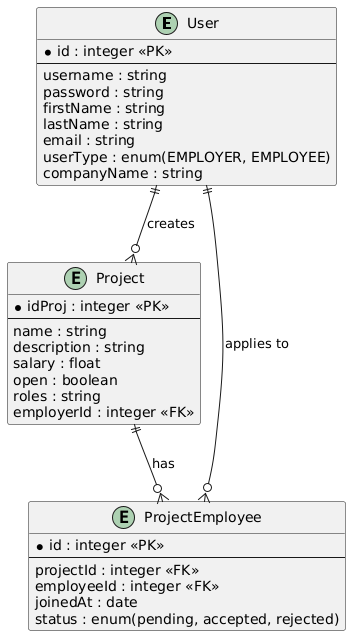

The diagram above was rendered by PlantUML. Its source (embedded in the PNG):
@startuml
' Define entities
entity User {
  *id : integer <<PK>>
  --
  username : string
  password : string
  firstName : string
  lastName : string
  email : string
  userType : enum(EMPLOYER, EMPLOYEE)
  companyName : string
}

entity Project {
  *idProj : integer <<PK>>
  --
  name : string
  description : string
  salary : float
  open : boolean
  roles : string
  employerId : integer <<FK>>
}

entity ProjectEmployee {
  *id : integer <<PK>>
  --
  projectId : integer <<FK>>
  employeeId : integer <<FK>>
  joinedAt : date
  status : enum(pending, accepted, rejected)
}

' Define relationships
User ||--o{ Project : "creates"
Project ||--o{ ProjectEmployee : "has"
User ||--o{ ProjectEmployee : "applies to"
@enduml